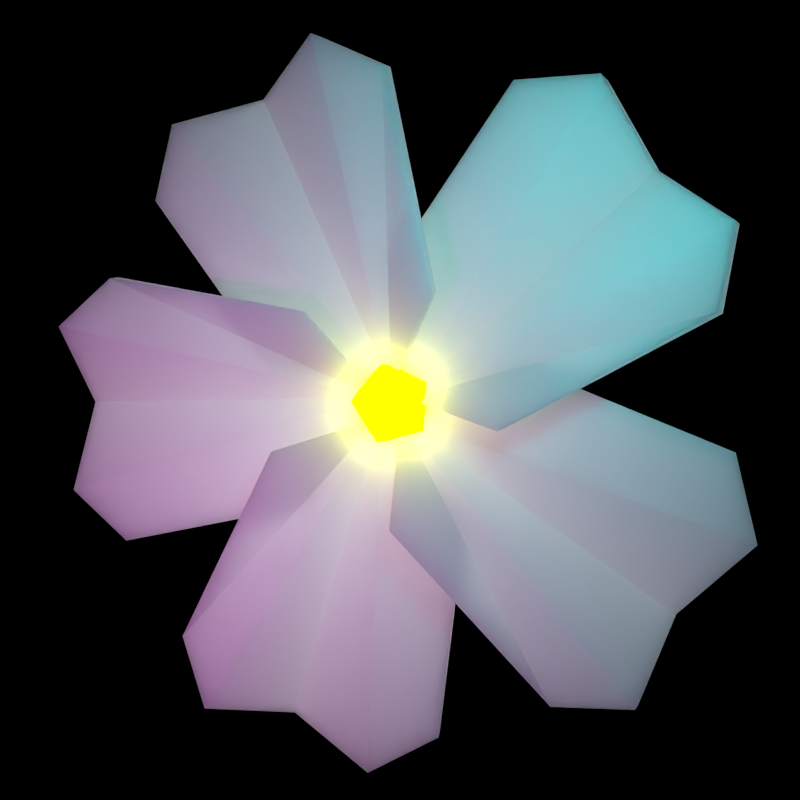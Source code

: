 # Source: PrimroseLogo.blend  (saved by Blender 2.75.0; exported with 4.5.12 LTS)
import bpy
from mathutils import Matrix  # noqa: F401  (used for matrix-valued properties, if any)

bpy.ops.wm.read_factory_settings(use_empty=True)
scene = bpy.context.scene
scene.name = 'Scene'

# ---- collections
col_collection_1 = bpy.data.collections.new('Collection 1'); scene.collection.children.link(col_collection_1)

# ---- materials (node trees are filled in below, after node groups)
mat_material_001 = bpy.data.materials.new('Material.001')
mat_material_001.alpha_threshold = 0.0
mat_material_001.roughness = 0.5
mat_material = bpy.data.materials.new('Material')
mat_material.alpha_threshold = 0.0
mat_material.diffuse_color = (0.7612, 0.8, 0.383, 1.0)
mat_material.roughness = 0.5
mat_material.line_color = (0.0, 0.0, 0.0, 1.0)

# ---- material node trees
mat_material_001.use_nodes = True; mat_material_001.node_tree.nodes.clear()
_N = mat_material_001.node_tree.nodes; _L = mat_material_001.node_tree.links
n0 = _N.new('ShaderNodeOutputMaterial'); n0.name = 'Material Output'; n0.location = (300, 300)
n1 = _N.new('ShaderNodeEmission'); n1.name = 'Emission'; n1.location = (10, 300)
n1.inputs[0].default_value = (0.9546, 1.0, 0.0, 1.0)
n1.inputs[1].default_value = 10.0
_L.new(n1.outputs[0], n0.inputs[0])
n0.is_active_output = True
mat_material.use_nodes = True; mat_material.node_tree.nodes.clear()
_N = mat_material.node_tree.nodes; _L = mat_material.node_tree.links
n0 = _N.new('ShaderNodeBsdfDiffuse'); n0.name = 'Diffuse BSDF'; n0.location = (-116, 399)
n0.inputs[0].default_value = (1.0, 1.0, 1.0, 1.0)
n0.inputs[1].default_value = 0.1833
n1 = _N.new('ShaderNodeSubsurfaceScattering'); n1.name = 'Subsurface Scattering'; n1.location = (-162, -41)
n1.inputs[1].default_value = 0.2
n1.inputs[2].default_value = (1.0, 1.0, 1.0)
n2 = _N.new('ShaderNodeOutputMaterial'); n2.name = 'Material Output'; n2.location = (458, 97)
n3 = _N.new('ShaderNodeMixShader'); n3.name = 'Mix Shader.001'; n3.location = (273, 32)
n4 = _N.new('ShaderNodeBsdfTranslucent'); n4.name = 'Translucent BSDF'; n4.location = (58, -4)
n4.inputs[0].default_value = (1.0, 1.0, 1.0, 1.0)
n5 = _N.new('ShaderNodeMixShader'); n5.name = 'Mix Shader'; n5.location = (60, 173)
n5.inputs[0].default_value = 1.0
_L.new(n0.outputs[0], n5.inputs[1])
_L.new(n1.outputs[0], n5.inputs[2])
_L.new(n3.outputs[0], n2.inputs[0])
_L.new(n4.outputs[0], n3.inputs[2])
_L.new(n5.outputs[0], n3.inputs[1])
n2.is_active_output = True

# ---- world
world_world = bpy.data.worlds.new('World'); scene.world = world_world
world_world.use_nodes = True; world_world.node_tree.nodes.clear()
_N = world_world.node_tree.nodes; _L = world_world.node_tree.links
n0 = _N.new('ShaderNodeOutputWorld'); n0.name = 'World Output'; n0.location = (300, 300)
n0.is_active_output = True
world_world.color = (0.05088, 0.05088, 0.05088)
world_world.use_sun_shadow = False
world_world.sun_shadow_jitter_overblur = 0.0
world_world.cycles.sampling_method = 'MANUAL'
world_world.cycles.sample_map_resolution = 256

# ---- cameras
cam_camera = bpy.data.cameras.new('Camera')
cam_camera.clip_end = 100.0
cam_camera.lens = 35.0
cam_camera.sensor_width = 32.0
cam_camera.sensor_height = 18.0
cam_camera.ortho_scale = 7.314
cam_camera.dof.focus_distance = 0.0

# ---- lights
light_point = bpy.data.lights.new('Point', 'POINT')
light_point.transmission_factor = 0.0
light_point.energy = 250.0
light_point.shadow_buffer_clip_start = 0.5
light_point.shadow_soft_size = 0.1
light_point.shadow_maximum_resolution = 0.006
light_point.use_absolute_resolution = True
light_point.cycles.use_multiple_importance_sampling = False
light_lamp_001 = bpy.data.lights.new('Lamp.001', 'POINT')
light_lamp_001.color = (1.0, 0.0, 0.8852)
light_lamp_001.transmission_factor = 0.0
light_lamp_001.cutoff_distance = 30.0
light_lamp_001.energy = 100.0
light_lamp_001.shadow_buffer_clip_start = 1.001
light_lamp_001.shadow_soft_size = 0.1
light_lamp_001.shadow_maximum_resolution = 0.006
light_lamp_001.use_absolute_resolution = True
light_lamp_001.cycles.use_multiple_importance_sampling = False
light_lamp = bpy.data.lights.new('Lamp', 'POINT')
light_lamp.color = (0.0, 1.0, 0.9944)
light_lamp.transmission_factor = 0.0
light_lamp.cutoff_distance = 30.0
light_lamp.energy = 100.0
light_lamp.shadow_buffer_clip_start = 1.001
light_lamp.shadow_soft_size = 0.1
light_lamp.shadow_maximum_resolution = 0.006
light_lamp.use_absolute_resolution = True
light_lamp.cycles.use_multiple_importance_sampling = False

# ---- meshes
me_icosphere = bpy.data.meshes.new('Icosphere')
me_icosphere.from_pydata([(0.0, 0.0, -0.29), (0.2098, -0.1525, -0.1297), (-0.08015, -0.2467, -0.1297), (-0.2594, 0.0, -0.1297), (-0.08015, 0.2467, -0.1297), (0.2098, 0.1525, -0.1297), (0.08015, -0.2467, 0.1297), (-0.2098, -0.1525, 0.1297), (-0.2098, 0.1525, 0.1297), (0.08015, 0.2467, 0.1297), (0.2594, 0.0, 0.1297), (0.0, 0.0, 0.29)], [], [(0, 1, 2), (1, 0, 5), (0, 2, 3), (0, 3, 4), (0, 4, 5), (1, 5, 10), (2, 1, 6), (3, 2, 7), (4, 3, 8), (5, 4, 9), (1, 10, 6), (2, 6, 7), (3, 7, 8), (4, 8, 9), (5, 9, 10), (6, 10, 11), (7, 6, 11), (8, 7, 11), (9, 8, 11), (10, 9, 11)])
me_icosphere.materials.append(mat_material_001)
me_icosphere.use_remesh_preserve_volume = False
me_icosphere.use_remesh_preserve_attributes = False
me_icosphere.use_mirror_vertex_groups = False
me_icosphere.update()
me_cube = bpy.data.meshes.new('Cube')
me_cube.from_pydata([(0.03998, -0.111, 0.04698), (0.0837, -0.5319, -0.6491), (-0.01188, -0.5319, -0.656), (-0.03998, -0.111, 0.04698), (0.2127, -0.5319, 0.6196), (-0.0992, -2.109, 0.0177), (-0.1504, -2.109, 0.0177), (0.1171, -0.5319, 0.6127), (0.07587, -2.232, 0.5535), (-0.07587, -2.232, 0.5535), (0.07587, -2.232, -0.5639), (-0.07587, -2.232, -0.5639), (0.02737, -1.867, 0.8591), (0.09852, -1.867, -0.9121), (-0.02737, -1.867, -0.9061), (-0.09852, -1.867, 0.8652)], [], [(0, 3, 2, 1), (8, 9, 6, 5), (10, 5, 6, 11), (0, 4, 7, 3), (10, 0, 5), (5, 0, 8), (11, 3, 6), (9, 6, 3), (0, 4, 12), (12, 8, 0), (12, 15, 9, 8), (15, 7, 4, 12), (7, 15, 3), (3, 15, 9), (3, 14, 2), (14, 3, 11), (10, 13, 0), (0, 13, 1), (2, 1, 13, 14), (10, 11, 14, 13)])
me_cube.materials.append(mat_material)
me_cube.use_remesh_preserve_volume = False
me_cube.use_remesh_preserve_attributes = False
me_cube.use_mirror_vertex_groups = False
me_cube.update()

# ---- objects
ob_point = bpy.data.objects.new('Point', light_point)
ob_lamp_001 = bpy.data.objects.new('Lamp.001', light_lamp_001)
ob_icosphere = bpy.data.objects.new('Icosphere', me_icosphere)
ob_empty = bpy.data.objects.new('Empty', None)
ob_cube = bpy.data.objects.new('Cube', me_cube)
ob_lamp = bpy.data.objects.new('Lamp', light_lamp)
ob_camera = bpy.data.objects.new('Camera', cam_camera)

# ---- transforms, parenting, visibility, modifiers, constraints
ob_point.location = (-2.576, 0.0, 0.0)
ob_point.lineart.crease_threshold = 0.0
ob_lamp_001.location = (2.226, -1.319, -0.8573)
ob_lamp_001.rotation_euler = (0.6503, 0.05522, 1.866)
ob_lamp_001.lock_rotations_4d = False
ob_lamp_001.empty_display_type = 'ARROWS'
ob_lamp_001.color = (0.0, 0.0, 0.0, 0.0)
ob_lamp_001.lineart.crease_threshold = 0.0
ob_icosphere.location = (0.003655, 0.0, 0.0)
ob_icosphere.rotation_euler = (0.279, 0.5822, 0.1562)
ob_icosphere.lineart.crease_threshold = 0.0
ob_empty.location = (0.0, 0.0, 0.0)
ob_empty.rotation_euler = (1.257, -0.0, 0.0)
ob_empty.empty_image_offset = (0.0, 0.0)
ob_empty.lineart.crease_threshold = 0.0
ob_cube.location = (0.0, 0.0, 0.0)
ob_cube.rotation_euler = (0.0, 0.2304, 0.0)
ob_cube.lock_rotations_4d = False
ob_cube.empty_display_type = 'ARROWS'
ob_cube.lineart.crease_threshold = 0.0
_m = ob_cube.modifiers.new('Array', 'ARRAY')
_m.count = 5
_m.constant_offset_displace = (0.0, 0.0, 0.0)
_m.use_relative_offset = False
_m.use_object_offset = True
_m.offset_object = ob_empty
ob_lamp.location = (2.226, 1.005, 0.9388)
ob_lamp.rotation_euler = (0.6503, 0.05522, 1.866)
ob_lamp.lock_rotations_4d = False
ob_lamp.empty_display_type = 'ARROWS'
ob_lamp.color = (0.0, 0.0, 0.0, 0.0)
ob_lamp.lineart.crease_threshold = 0.0
ob_camera.location = (5.56, 0.8847, -0.4262)
ob_camera.rotation_euler = (1.65, -0.0001702, 1.722)
ob_camera.lock_rotations_4d = False
ob_camera.empty_display_type = 'ARROWS'
ob_camera.color = (0.0, 0.0, 0.0, 0.0)
ob_camera.display_type = 'WIRE'
ob_camera.lineart.crease_threshold = 0.0

# ---- collection membership
col_collection_1.objects.link(ob_point)
col_collection_1.objects.link(ob_lamp_001)
col_collection_1.objects.link(ob_icosphere)
col_collection_1.objects.link(ob_empty)
col_collection_1.objects.link(ob_cube)
col_collection_1.objects.link(ob_lamp)
col_collection_1.objects.link(ob_camera)

# ---- scene / render settings (as saved in the file)
scene.camera = ob_camera
scene.frame_start = 1; scene.frame_end = 250; scene.frame_set(3)
scene.render.engine = 'CYCLES'
scene.render.image_settings.compression = 0
scene.render.resolution_x = 800
scene.render.resolution_y = 800
scene.render.dither_intensity = 0.0
scene.render.film_transparent = True
scene.cycles.use_denoising = False
scene.cycles.samples = 576
scene.cycles.sampling_pattern = 'TABULATED_SOBOL'
scene.cycles.light_sampling_threshold = 0.0
scene.cycles.use_adaptive_sampling = False
scene.cycles.use_light_tree = False
scene.cycles.blur_glossy = 0.0
scene.cycles.pixel_filter_type = 'GAUSSIAN'
scene.cycles.sample_clamp_indirect = 0.0
scene.view_settings.view_transform = 'Standard'
bpy.context.view_layer.update()
